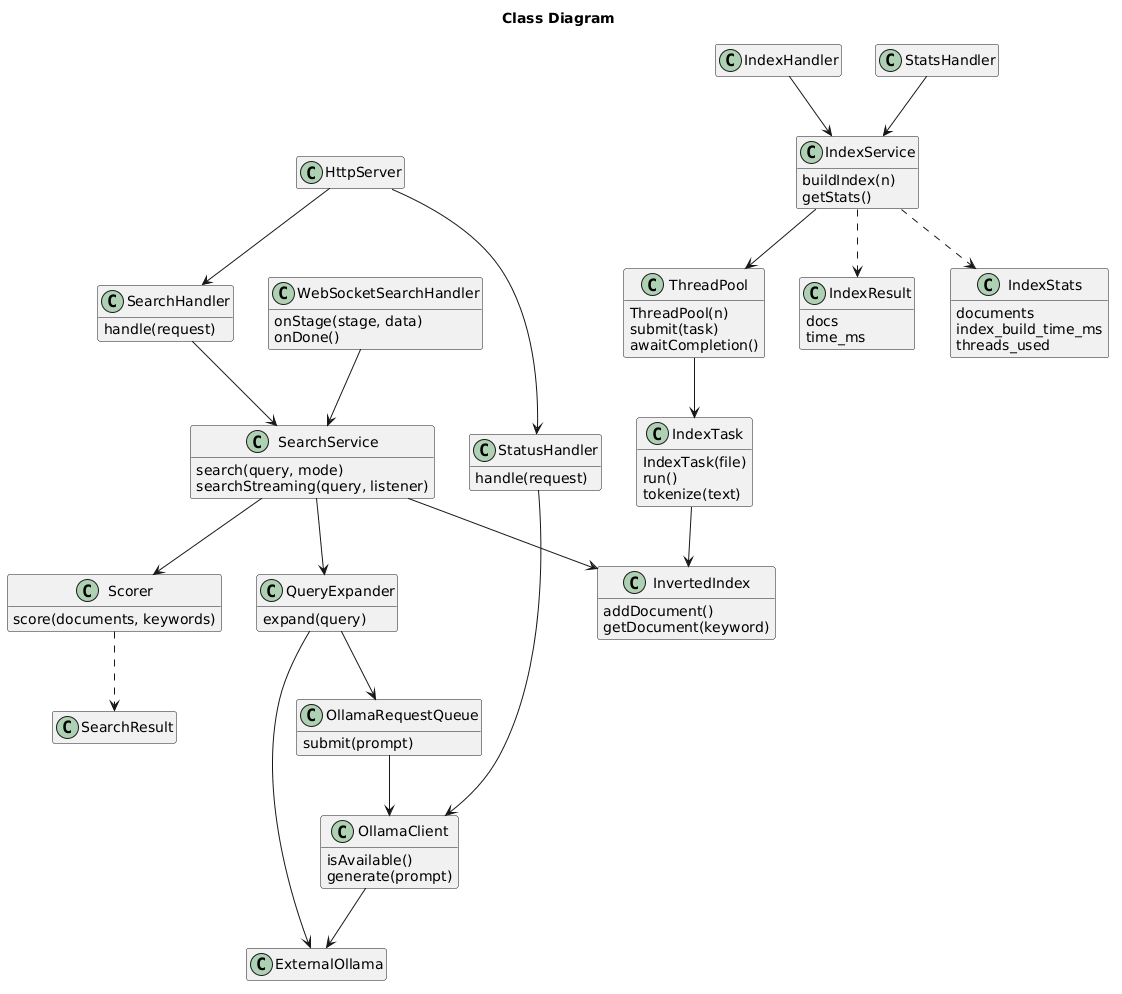

The diagram above was rendered by PlantUML. Its source (embedded in the PNG):
@startuml
title Class Diagram

hide empty members

class HttpServer

class StatusHandler {
  handle(request)
}

class IndexHandler

class StatsHandler

class SearchHandler {
  handle(request)
}

class WebSocketSearchHandler {
  onStage(stage, data)
  onDone()
}

class IndexService {
  buildIndex(n)
  getStats()
}

class SearchService {
  search(query, mode)
  searchStreaming(query, listener)
}

class ThreadPool {
  ThreadPool(n)
  submit(task)
  awaitCompletion()
}

class IndexTask {
  IndexTask(file)
  run()
  tokenize(text)
}

class InvertedIndex {
  addDocument()
  getDocument(keyword)
}

class QueryExpander {
  expand(query)
}

class OllamaRequestQueue {
  submit(prompt)
}

class OllamaClient {
  isAvailable()
  generate(prompt)
}

class ExternalOllama

class Scorer {
  score(documents, keywords)
}

class IndexResult {
  docs
  time_ms
}

class IndexStats {
  documents
  index_build_time_ms
  threads_used
}

class SearchResult

' Check server status
HttpServer --> StatusHandler
StatusHandler --> OllamaClient 
OllamaClient --> ExternalOllama 

' Build inverted index
IndexHandler --> IndexService
IndexService --> ThreadPool 
ThreadPool --> IndexTask 
IndexTask --> InvertedIndex 
IndexService ..> IndexResult 

' View statistics
StatsHandler --> IndexService 
IndexService ..> IndexStats 

' Search from CLI
HttpServer --> SearchHandler
SearchHandler --> SearchService
SearchService --> QueryExpander 
QueryExpander --> OllamaRequestQueue 
OllamaRequestQueue --> OllamaClient
SearchService --> InvertedIndex 
SearchService --> Scorer 
Scorer ..> SearchResult 

' Search from Web UI
WebSocketSearchHandler --> SearchService
QueryExpander --> ExternalOllama
@enduml